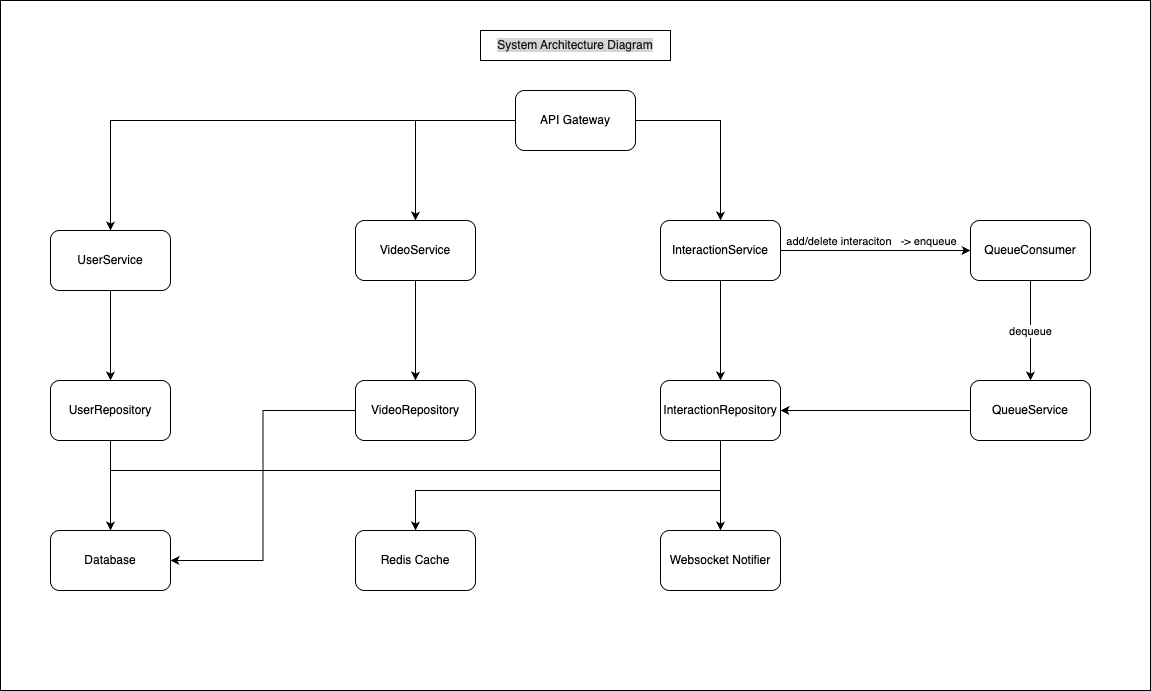

The diagram above was exported from draw.io. Its source (the exported page's mxGraphModel, read from the mxfile embedded in the PNG):
<mxGraphModel dx="1175" dy="1937" grid="1" gridSize="10" guides="1" tooltips="1" connect="1" arrows="1" fold="1" page="1" pageScale="1" pageWidth="827" pageHeight="1169" math="0" shadow="0">
  <root>
    <mxCell id="0" />
    <mxCell id="1" parent="0" />
    <mxCell id="4GadL_uBgnOoa4ULuj2I-2" value="" style="rounded=0;whiteSpace=wrap;html=1;" parent="1" vertex="1">
      <mxGeometry x="90" y="-120" width="1150" height="690" as="geometry" />
    </mxCell>
    <mxCell id="4GadL_uBgnOoa4ULuj2I-9" style="edgeStyle=orthogonalEdgeStyle;rounded=0;orthogonalLoop=1;jettySize=auto;html=1;entryX=0.5;entryY=0;entryDx=0;entryDy=0;" parent="1" source="4GadL_uBgnOoa4ULuj2I-3" target="4GadL_uBgnOoa4ULuj2I-5" edge="1">
      <mxGeometry relative="1" as="geometry" />
    </mxCell>
    <mxCell id="4GadL_uBgnOoa4ULuj2I-10" style="edgeStyle=orthogonalEdgeStyle;rounded=0;orthogonalLoop=1;jettySize=auto;html=1;entryX=0.5;entryY=0;entryDx=0;entryDy=0;" parent="1" source="4GadL_uBgnOoa4ULuj2I-3" target="4GadL_uBgnOoa4ULuj2I-7" edge="1">
      <mxGeometry relative="1" as="geometry">
        <Array as="points">
          <mxPoint x="810" />
        </Array>
      </mxGeometry>
    </mxCell>
    <mxCell id="4GadL_uBgnOoa4ULuj2I-11" style="edgeStyle=orthogonalEdgeStyle;rounded=0;orthogonalLoop=1;jettySize=auto;html=1;entryX=0.5;entryY=0;entryDx=0;entryDy=0;" parent="1" source="4GadL_uBgnOoa4ULuj2I-3" target="4GadL_uBgnOoa4ULuj2I-6" edge="1">
      <mxGeometry relative="1" as="geometry" />
    </mxCell>
    <mxCell id="4GadL_uBgnOoa4ULuj2I-3" value="API Gateway" style="rounded=1;whiteSpace=wrap;html=1;" parent="1" vertex="1">
      <mxGeometry x="605" y="-30" width="120" height="60" as="geometry" />
    </mxCell>
    <mxCell id="4GadL_uBgnOoa4ULuj2I-4" value="&lt;span style=&quot;color: rgb(18, 18, 18); background-color: rgb(211, 213, 214);&quot;&gt;System Architecture Diagram&lt;/span&gt;" style="rounded=0;whiteSpace=wrap;html=1;" parent="1" vertex="1">
      <mxGeometry x="570" y="-90" width="190" height="30" as="geometry" />
    </mxCell>
    <mxCell id="4GadL_uBgnOoa4ULuj2I-25" style="edgeStyle=orthogonalEdgeStyle;rounded=0;orthogonalLoop=1;jettySize=auto;html=1;entryX=0.5;entryY=0;entryDx=0;entryDy=0;" parent="1" source="4GadL_uBgnOoa4ULuj2I-5" target="4GadL_uBgnOoa4ULuj2I-22" edge="1">
      <mxGeometry relative="1" as="geometry" />
    </mxCell>
    <mxCell id="4GadL_uBgnOoa4ULuj2I-5" value="UserService" style="rounded=1;whiteSpace=wrap;html=1;" parent="1" vertex="1">
      <mxGeometry x="140" y="110" width="120" height="60" as="geometry" />
    </mxCell>
    <mxCell id="4GadL_uBgnOoa4ULuj2I-27" style="edgeStyle=orthogonalEdgeStyle;rounded=0;orthogonalLoop=1;jettySize=auto;html=1;entryX=0.5;entryY=0;entryDx=0;entryDy=0;" parent="1" source="4GadL_uBgnOoa4ULuj2I-6" target="4GadL_uBgnOoa4ULuj2I-23" edge="1">
      <mxGeometry relative="1" as="geometry" />
    </mxCell>
    <mxCell id="4GadL_uBgnOoa4ULuj2I-6" value="VideoService" style="rounded=1;whiteSpace=wrap;html=1;" parent="1" vertex="1">
      <mxGeometry x="445" y="100" width="120" height="60" as="geometry" />
    </mxCell>
    <mxCell id="4GadL_uBgnOoa4ULuj2I-32" style="edgeStyle=orthogonalEdgeStyle;rounded=0;orthogonalLoop=1;jettySize=auto;html=1;entryX=0.5;entryY=0;entryDx=0;entryDy=0;" parent="1" source="4GadL_uBgnOoa4ULuj2I-7" target="4GadL_uBgnOoa4ULuj2I-24" edge="1">
      <mxGeometry relative="1" as="geometry" />
    </mxCell>
    <mxCell id="1-GGaL_0Nbwasqh-jwOR-2" style="edgeStyle=orthogonalEdgeStyle;rounded=0;orthogonalLoop=1;jettySize=auto;html=1;entryX=0;entryY=0.5;entryDx=0;entryDy=0;" edge="1" parent="1" source="4GadL_uBgnOoa4ULuj2I-7" target="1-GGaL_0Nbwasqh-jwOR-1">
      <mxGeometry relative="1" as="geometry" />
    </mxCell>
    <mxCell id="1-GGaL_0Nbwasqh-jwOR-8" value="add/delete interaciton&amp;nbsp; &amp;nbsp;-&amp;gt; enqueue" style="edgeLabel;html=1;align=center;verticalAlign=middle;resizable=0;points=[];" vertex="1" connectable="0" parent="1-GGaL_0Nbwasqh-jwOR-2">
      <mxGeometry x="-0.2" y="4" relative="1" as="geometry">
        <mxPoint x="14" y="-6" as="offset" />
      </mxGeometry>
    </mxCell>
    <mxCell id="4GadL_uBgnOoa4ULuj2I-7" value="InteractionService" style="rounded=1;whiteSpace=wrap;html=1;" parent="1" vertex="1">
      <mxGeometry x="750" y="100" width="120" height="60" as="geometry" />
    </mxCell>
    <mxCell id="4GadL_uBgnOoa4ULuj2I-12" value="Database" style="rounded=1;whiteSpace=wrap;html=1;" parent="1" vertex="1">
      <mxGeometry x="140" y="410" width="120" height="60" as="geometry" />
    </mxCell>
    <mxCell id="4GadL_uBgnOoa4ULuj2I-13" value="Redis Cache" style="rounded=1;whiteSpace=wrap;html=1;" parent="1" vertex="1">
      <mxGeometry x="445" y="410" width="120" height="60" as="geometry" />
    </mxCell>
    <mxCell id="4GadL_uBgnOoa4ULuj2I-14" value="Websocket Notifier" style="rounded=1;whiteSpace=wrap;html=1;" parent="1" vertex="1">
      <mxGeometry x="750" y="410" width="120" height="60" as="geometry" />
    </mxCell>
    <mxCell id="4GadL_uBgnOoa4ULuj2I-26" style="edgeStyle=orthogonalEdgeStyle;rounded=0;orthogonalLoop=1;jettySize=auto;html=1;entryX=0.5;entryY=0;entryDx=0;entryDy=0;" parent="1" source="4GadL_uBgnOoa4ULuj2I-22" target="4GadL_uBgnOoa4ULuj2I-12" edge="1">
      <mxGeometry relative="1" as="geometry" />
    </mxCell>
    <mxCell id="4GadL_uBgnOoa4ULuj2I-22" value="UserRepository" style="rounded=1;whiteSpace=wrap;html=1;" parent="1" vertex="1">
      <mxGeometry x="140" y="260" width="120" height="60" as="geometry" />
    </mxCell>
    <mxCell id="4GadL_uBgnOoa4ULuj2I-34" style="edgeStyle=orthogonalEdgeStyle;rounded=0;orthogonalLoop=1;jettySize=auto;html=1;entryX=1;entryY=0.5;entryDx=0;entryDy=0;" parent="1" source="4GadL_uBgnOoa4ULuj2I-23" target="4GadL_uBgnOoa4ULuj2I-12" edge="1">
      <mxGeometry relative="1" as="geometry" />
    </mxCell>
    <mxCell id="4GadL_uBgnOoa4ULuj2I-23" value="VideoRepository" style="rounded=1;whiteSpace=wrap;html=1;" parent="1" vertex="1">
      <mxGeometry x="445" y="260" width="120" height="60" as="geometry" />
    </mxCell>
    <mxCell id="4GadL_uBgnOoa4ULuj2I-35" style="edgeStyle=orthogonalEdgeStyle;rounded=0;orthogonalLoop=1;jettySize=auto;html=1;entryX=0.5;entryY=0;entryDx=0;entryDy=0;" parent="1" source="4GadL_uBgnOoa4ULuj2I-24" target="4GadL_uBgnOoa4ULuj2I-12" edge="1">
      <mxGeometry relative="1" as="geometry">
        <Array as="points">
          <mxPoint x="810" y="350" />
          <mxPoint x="200" y="350" />
        </Array>
      </mxGeometry>
    </mxCell>
    <mxCell id="4GadL_uBgnOoa4ULuj2I-36" style="edgeStyle=orthogonalEdgeStyle;rounded=0;orthogonalLoop=1;jettySize=auto;html=1;entryX=0.5;entryY=0;entryDx=0;entryDy=0;" parent="1" source="4GadL_uBgnOoa4ULuj2I-24" target="4GadL_uBgnOoa4ULuj2I-13" edge="1">
      <mxGeometry relative="1" as="geometry">
        <Array as="points">
          <mxPoint x="810" y="370" />
          <mxPoint x="505" y="370" />
        </Array>
      </mxGeometry>
    </mxCell>
    <mxCell id="4GadL_uBgnOoa4ULuj2I-37" style="edgeStyle=orthogonalEdgeStyle;rounded=0;orthogonalLoop=1;jettySize=auto;html=1;entryX=0.5;entryY=0;entryDx=0;entryDy=0;" parent="1" source="4GadL_uBgnOoa4ULuj2I-24" target="4GadL_uBgnOoa4ULuj2I-14" edge="1">
      <mxGeometry relative="1" as="geometry" />
    </mxCell>
    <mxCell id="4GadL_uBgnOoa4ULuj2I-24" value="InteractionRepository" style="rounded=1;whiteSpace=wrap;html=1;" parent="1" vertex="1">
      <mxGeometry x="750" y="260" width="120" height="60" as="geometry" />
    </mxCell>
    <mxCell id="1-GGaL_0Nbwasqh-jwOR-6" style="edgeStyle=orthogonalEdgeStyle;rounded=0;orthogonalLoop=1;jettySize=auto;html=1;entryX=0.5;entryY=0;entryDx=0;entryDy=0;" edge="1" parent="1" source="1-GGaL_0Nbwasqh-jwOR-1" target="1-GGaL_0Nbwasqh-jwOR-5">
      <mxGeometry relative="1" as="geometry" />
    </mxCell>
    <mxCell id="1-GGaL_0Nbwasqh-jwOR-10" value="dequeue" style="edgeLabel;html=1;align=center;verticalAlign=middle;resizable=0;points=[];" vertex="1" connectable="0" parent="1-GGaL_0Nbwasqh-jwOR-6">
      <mxGeometry y="-1" relative="1" as="geometry">
        <mxPoint as="offset" />
      </mxGeometry>
    </mxCell>
    <mxCell id="1-GGaL_0Nbwasqh-jwOR-1" value="QueueConsumer" style="rounded=1;whiteSpace=wrap;html=1;" vertex="1" parent="1">
      <mxGeometry x="1060" y="100" width="120" height="60" as="geometry" />
    </mxCell>
    <mxCell id="1-GGaL_0Nbwasqh-jwOR-7" style="edgeStyle=orthogonalEdgeStyle;rounded=0;orthogonalLoop=1;jettySize=auto;html=1;entryX=1;entryY=0.5;entryDx=0;entryDy=0;" edge="1" parent="1" source="1-GGaL_0Nbwasqh-jwOR-5" target="4GadL_uBgnOoa4ULuj2I-24">
      <mxGeometry relative="1" as="geometry" />
    </mxCell>
    <mxCell id="1-GGaL_0Nbwasqh-jwOR-5" value="QueueService" style="rounded=1;whiteSpace=wrap;html=1;" vertex="1" parent="1">
      <mxGeometry x="1060" y="260" width="120" height="60" as="geometry" />
    </mxCell>
  </root>
</mxGraphModel>